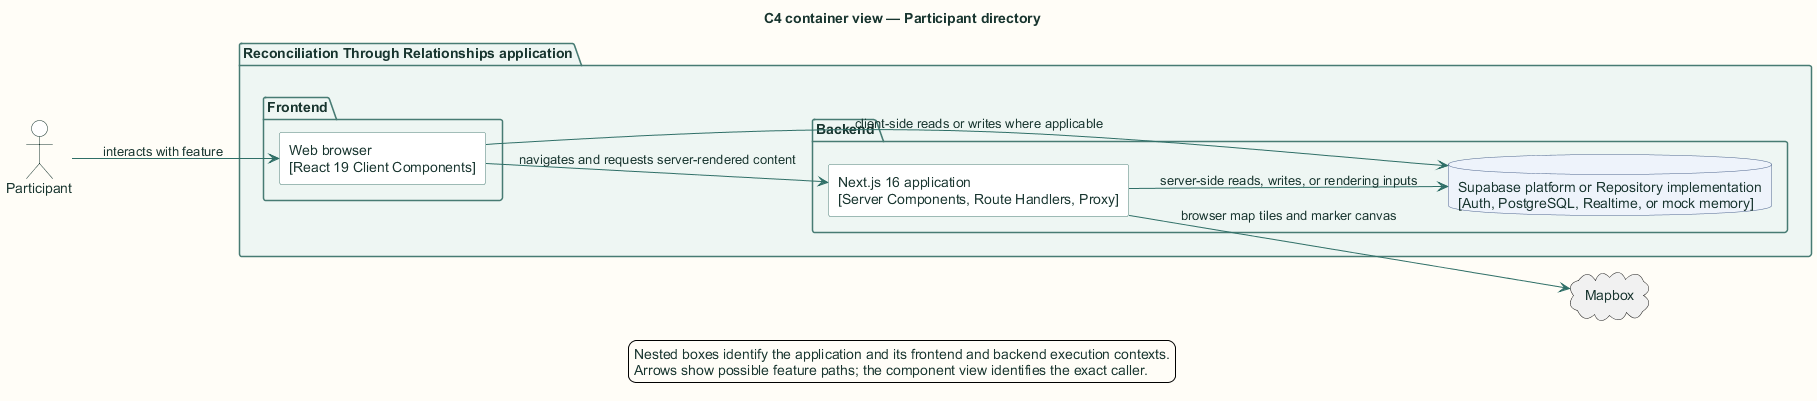

The diagram above was rendered by PlantUML. Its source (embedded in the PNG):
@startuml
title C4 container view — Participant directory

skinparam backgroundColor #FFFDF7
skinparam shadowing false
skinparam defaultFontName Arial
skinparam defaultFontColor #18352F
skinparam ArrowColor #2F6F67
skinparam packageBorderColor #477B73
skinparam packageBackgroundColor #EEF6F3
skinparam rectangleBorderColor #477B73
skinparam rectangleBackgroundColor #FFFFFF
skinparam componentBorderColor #8A5A1F
skinparam componentBackgroundColor #FFF6E6
skinparam databaseBorderColor #4E668E
skinparam databaseBackgroundColor #EEF3FB
skinparam actorBorderColor #18352F
skinparam actorBackgroundColor #FFFFFF
skinparam classBorderColor #477B73
skinparam classBackgroundColor #FFFFFF
skinparam sequenceBoxBorderColor #477B73
skinparam sequenceBoxBackgroundColor #F4F8F6
skinparam ParticipantBorderColor #477B73
skinparam ParticipantBackgroundColor #FFFFFF
skinparam BoxPadding 10
hide stereotype

left to right direction
actor "Participant" as actor
package "Reconciliation Through Relationships application" {
  package "Frontend" {
    rectangle "Web browser\n[React 19 Client Components]" as browser
  }
  package "Backend" {
    rectangle "Next.js 16 application\n[Server Components, Route Handlers, Proxy]" as next
    database "Supabase platform or Repository implementation\n[Auth, PostgreSQL, Realtime, or mock memory]" as store
  }
}
actor --> browser : interacts with feature
browser --> next : navigates and requests server-rendered content
browser --> store : client-side reads or writes where applicable
next --> store : server-side reads, writes, or rendering inputs
cloud "Mapbox" as ext0
next --> ext0 : browser map tiles and marker canvas
legend bottom
  Nested boxes identify the application and its frontend and backend execution contexts.
  Arrows show possible feature paths; the component view identifies the exact caller.
endlegend
@enduml